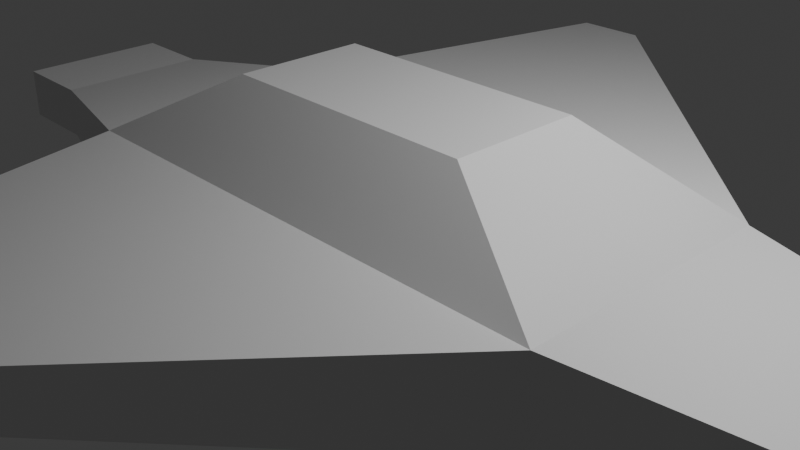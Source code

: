 # Source: samolet.blend  (saved by Blender 4.0.36; exported with 4.5.12 LTS)
import bpy
from mathutils import Matrix  # noqa: F401  (used for matrix-valued properties, if any)

bpy.ops.wm.read_factory_settings(use_empty=True)
scene = bpy.context.scene
scene.name = 'Scene'

# ---- collections
col_collection = bpy.data.collections.new('Collection'); scene.collection.children.link(col_collection)

# ---- materials (node trees are filled in below, after node groups)
mat_material = bpy.data.materials.new('Material')
mat_material.alpha_threshold = 0.0
mat_material.use_transparent_shadow = False
mat_material.roughness = 0.5
mat_material.line_color = (0.0, 0.0, 0.0, 1.0)

# ---- material node trees
mat_material.use_nodes = True; mat_material.node_tree.nodes.clear()
_N = mat_material.node_tree.nodes; _L = mat_material.node_tree.links
n0 = _N.new('ShaderNodeOutputMaterial'); n0.name = 'Material Output'; n0.location = (300, 300)
n1 = _N.new('ShaderNodeBsdfPrincipled'); n1.name = 'Principled BSDF'; n1.location = (10, 300)
n1.inputs[3].default_value = 1.45
_L.new(n1.outputs[0], n0.inputs[0])
n0.is_active_output = True

# ---- world
world_world = bpy.data.worlds.new('World'); scene.world = world_world
world_world.use_nodes = True; world_world.node_tree.nodes.clear()
_N = world_world.node_tree.nodes; _L = world_world.node_tree.links
n0 = _N.new('ShaderNodeOutputWorld'); n0.name = 'World Output'; n0.location = (300, 300)
n1 = _N.new('ShaderNodeBackground'); n1.name = 'Background'; n1.location = (10, 300)
n1.inputs[0].default_value = (0.05088, 0.05088, 0.05088, 1.0)
_L.new(n1.outputs[0], n0.inputs[0])
n0.is_active_output = True
world_world.color = (0.05088, 0.05088, 0.05088)
world_world.use_sun_shadow = False
world_world.sun_shadow_jitter_overblur = 0.0

# ---- cameras
cam_camera = bpy.data.cameras.new('Camera')
cam_camera.clip_end = 100.0
cam_camera.ortho_scale = 7.314

# ---- lights
light_light = bpy.data.lights.new('Light', 'POINT')
light_light.transmission_factor = 0.0
light_light.use_soft_falloff = False
light_light.energy = 1000.0
light_light.shadow_soft_size = 0.1
light_light.shadow_maximum_resolution = 0.006
light_light.use_absolute_resolution = True

# ---- meshes
me_cube = bpy.data.meshes.new('Cube')
me_cube.from_pydata([(1.0, 1.0, 1.0), (1.0, 1.0, -1.0), (1.0, -1.0, 1.0), (1.0, -1.0, -1.0), (-1.0, 1.0, 1.0), (-1.0, 1.0, -1.0), (-1.0, -1.0, 1.0), (-1.0, -1.0, -1.0), (3.0, 0.1, 0.1), (3.0, 0.1, -0.1), (3.0, -0.1, 0.1), (3.0, -0.1, -0.1), (0.5, 0.5, 2.677), (0.5, -0.5, 2.677), (-0.5, 0.5, 2.677), (-0.5, -0.5, 2.677), (-1.667, 0.6, 0.6), (-1.667, 0.6, -0.6), (-1.667, -0.6, 0.6), (-1.667, -0.6, -0.6), (-2.0, 0.6, 0.6), (-2.0, 0.6, -0.6), (-2.0, -0.6, 0.6), (-2.0, -0.6, -0.6), (-0.5577, 4.18, 0.5), (-0.5577, 4.18, -0.5), (-0.8526, 4.18, 0.5), (-0.8526, 4.18, -0.5), (-0.6092, -4.333, 0.4), (-0.6092, -4.333, -0.4), (-0.8325, -4.333, 0.4), (-0.8325, -4.333, -0.4)], [], [(6, 2, 13, 15), (7, 3, 29, 31), (5, 7, 19, 17), (5, 1, 3, 7), (2, 3, 11, 10), (0, 1, 25, 24), (9, 8, 10, 11), (1, 0, 8, 9), (3, 1, 9, 11), (0, 2, 10, 8), (12, 14, 15, 13), (4, 6, 15, 14), (2, 0, 12, 13), (0, 4, 14, 12), (16, 17, 21, 20), (6, 4, 16, 18), (4, 5, 17, 16), (7, 6, 18, 19), (23, 22, 20, 21), (17, 19, 23, 21), (18, 16, 20, 22), (19, 18, 22, 23), (27, 26, 24, 25), (5, 4, 26, 27), (1, 5, 27, 25), (4, 0, 24, 26), (29, 28, 30, 31), (2, 6, 30, 28), (3, 2, 28, 29), (6, 7, 31, 30)])
_uv = me_cube.uv_layers.new(name='UVMap')
_uv.uv.foreach_set('vector', [0.625, 1.0, 0.625, 0.75, 0.625, 0.75, 0.625, 1.0, 0.125, 0.75, 0.375, 0.75, 0.375, 0.75, 0.125, 0.75, 0.125, 0.5, 0.125, 0.75, 0.125, 0.75, 0.125, 0.5, 0.125, 0.5, 0.375, 0.5, 0.375, 0.75, 0.125, 0.75, 0.625, 0.75, 0.375, 0.75, 0.375, 0.75, 0.625, 0.75, 0.625, 0.5, 0.375, 0.5, 0.375, 0.5, 0.625, 0.5, 0.375, 0.5, 0.625, 0.5, 0.625, 0.75, 0.375, 0.75, 0.375, 0.5, 0.625, 0.5, 0.625, 0.5, 0.375, 0.5, 0.375, 0.75, 0.375, 0.5, 0.375, 0.5, 0.375, 0.75, 0.625, 0.5, 0.625, 0.75, 0.625, 0.75, 0.625, 0.5, 0.625, 0.5, 0.875, 0.5, 0.875, 0.75, 0.625, 0.75, 0.625, 0.25, 0.625, 0.0, 0.625, 0.0, 0.625, 0.25, 0.625, 0.75, 0.625, 0.5, 0.625, 0.5, 0.625, 0.75, 0.625, 0.5, 0.625, 0.25, 0.625, 0.25, 0.625, 0.5, 0.625, 0.25, 0.375, 0.25, 0.375, 0.25, 0.625, 0.25, 0.625, 0.0, 0.625, 0.25, 0.625, 0.25, 0.625, 0.0, 0.625, 0.25, 0.375, 0.25, 0.375, 0.25, 0.625, 0.25, 0.375, 1.0, 0.625, 1.0, 0.625, 1.0, 0.375, 1.0, 0.375, 0.0, 0.625, 0.0, 0.625, 0.25, 0.375, 0.25, 0.125, 0.5, 0.125, 0.75, 0.125, 0.75, 0.125, 0.5, 0.625, 0.0, 0.625, 0.25, 0.625, 0.25, 0.625, 0.0, 0.375, 1.0, 0.625, 1.0, 0.625, 1.0, 0.375, 1.0, 0.375, 0.25, 0.625, 0.25, 0.625, 0.5, 0.375, 0.5, 0.375, 0.25, 0.625, 0.25, 0.625, 0.25, 0.375, 0.25, 0.375, 0.5, 0.125, 0.5, 0.125, 0.5, 0.375, 0.5, 0.625, 0.25, 0.625, 0.5, 0.625, 0.5, 0.625, 0.25, 0.375, 0.75, 0.625, 0.75, 0.625, 1.0, 0.375, 1.0, 0.625, 0.75, 0.625, 1.0, 0.625, 1.0, 0.625, 0.75, 0.375, 0.75, 0.625, 0.75, 0.625, 0.75, 0.375, 0.75, 0.625, 1.0, 0.375, 1.0, 0.375, 1.0, 0.625, 1.0])
me_cube.materials.append(mat_material)
me_cube.use_mirror_vertex_groups = False
me_cube.update()

# ---- objects
ob_cube = bpy.data.objects.new('Cube', me_cube)
ob_light = bpy.data.objects.new('Light', light_light)
ob_camera = bpy.data.objects.new('Camera', cam_camera)

# ---- transforms, parenting, visibility, modifiers, constraints
ob_cube.location = (0.0, 0.0, 0.0)
ob_cube.scale = (3.0, 1.5, 0.5)
ob_cube.lock_rotations_4d = False
ob_cube.empty_display_type = 'ARROWS'
ob_cube.lineart.crease_threshold = 0.0
ob_light.location = (4.076, 1.005, 5.904)
ob_light.rotation_euler = (0.6503, 0.05522, 1.866)
ob_light.lock_rotations_4d = False
ob_light.empty_display_type = 'ARROWS'
ob_light.color = (0.0, 0.0, 0.0, 0.0)
ob_light.lineart.crease_threshold = 0.0
ob_camera.location = (7.359, -6.926, 4.958)
ob_camera.rotation_euler = (1.109, 0.0, 0.8149)
ob_camera.lock_rotations_4d = False
ob_camera.empty_display_type = 'ARROWS'
ob_camera.color = (0.0, 0.0, 0.0, 0.0)
ob_camera.display_type = 'WIRE'
ob_camera.lineart.crease_threshold = 0.0

# ---- collection membership
col_collection.objects.link(ob_cube)
col_collection.objects.link(ob_light)
col_collection.objects.link(ob_camera)

# ---- scene / render settings (as saved in the file)
scene.camera = ob_camera
scene.frame_start = 1; scene.frame_end = 250; scene.frame_set(1)
scene.render.engine = 'BLENDER_EEVEE_NEXT'
scene.cycles.sampling_pattern = 'TABULATED_SOBOL'
bpy.context.view_layer.update()
